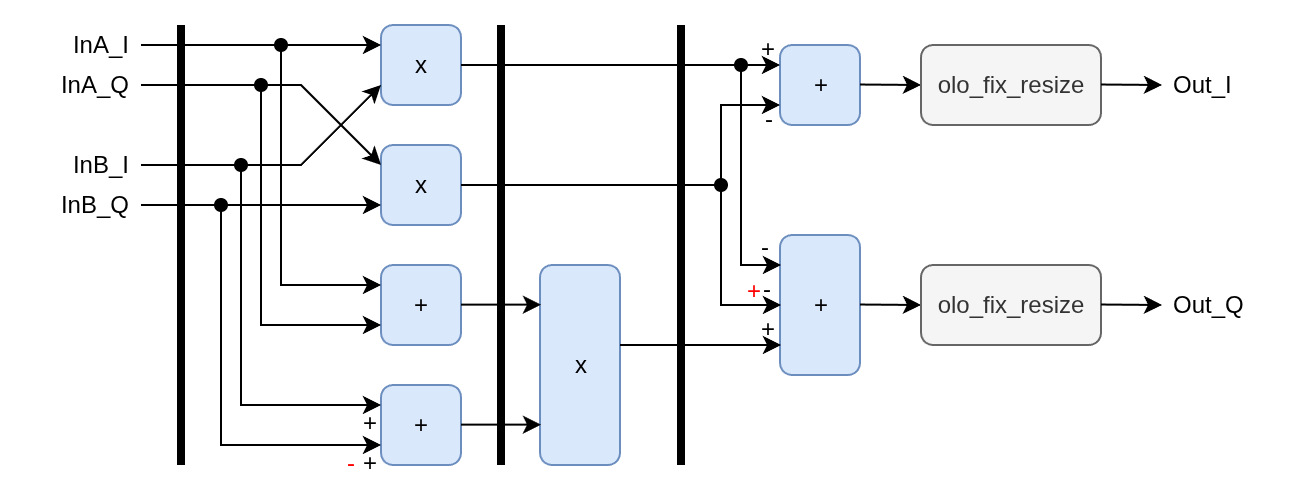

The diagram above was exported from draw.io. Its source (the exported page's mxGraphModel, read from the mxfile embedded in the PNG):
<mxGraphModel dx="1110" dy="565" grid="1" gridSize="10" guides="1" tooltips="1" connect="1" arrows="1" fold="1" page="1" pageScale="1" pageWidth="850" pageHeight="1100" math="0" shadow="0">
  <root>
    <mxCell id="0" />
    <mxCell id="1" parent="0" />
    <mxCell id="2" value="InA_I" style="text;strokeColor=none;fillColor=none;align=right;verticalAlign=middle;spacingLeft=4;spacingRight=4;overflow=hidden;points=[[0,0.5],[1,0.5]];portConstraint=eastwest;rotatable=0;whiteSpace=wrap;html=1;" vertex="1" parent="1">
      <mxGeometry x="20" y="480" width="60" height="20" as="geometry" />
    </mxCell>
    <mxCell id="3" value="x" style="rounded=1;whiteSpace=wrap;html=1;fillColor=#dae8fc;strokeColor=#6c8ebf;" vertex="1" parent="1">
      <mxGeometry x="200" y="480" width="40" height="40" as="geometry" />
    </mxCell>
    <mxCell id="4" value="x" style="rounded=1;whiteSpace=wrap;html=1;fillColor=#dae8fc;strokeColor=#6c8ebf;" vertex="1" parent="1">
      <mxGeometry x="200" y="540" width="40" height="40" as="geometry" />
    </mxCell>
    <mxCell id="5" value="InA_Q" style="text;strokeColor=none;fillColor=none;align=right;verticalAlign=middle;spacingLeft=4;spacingRight=4;overflow=hidden;points=[[0,0.5],[1,0.5]];portConstraint=eastwest;rotatable=0;whiteSpace=wrap;html=1;" vertex="1" parent="1">
      <mxGeometry x="20" y="500" width="60" height="20" as="geometry" />
    </mxCell>
    <mxCell id="6" value="InB_I" style="text;strokeColor=none;fillColor=none;align=right;verticalAlign=middle;spacingLeft=4;spacingRight=4;overflow=hidden;points=[[0,0.5],[1,0.5]];portConstraint=eastwest;rotatable=0;whiteSpace=wrap;html=1;" vertex="1" parent="1">
      <mxGeometry x="20" y="540" width="60" height="20" as="geometry" />
    </mxCell>
    <mxCell id="7" value="InB_Q" style="text;strokeColor=none;fillColor=none;align=right;verticalAlign=middle;spacingLeft=4;spacingRight=4;overflow=hidden;points=[[0,0.5],[1,0.5]];portConstraint=eastwest;rotatable=0;whiteSpace=wrap;html=1;" vertex="1" parent="1">
      <mxGeometry x="20" y="560" width="60" height="20" as="geometry" />
    </mxCell>
    <mxCell id="8" value="+" style="rounded=1;whiteSpace=wrap;html=1;fillColor=#dae8fc;strokeColor=#6c8ebf;" vertex="1" parent="1">
      <mxGeometry x="399.5" y="585" width="40" height="70" as="geometry" />
    </mxCell>
    <mxCell id="9" value="+" style="rounded=1;whiteSpace=wrap;html=1;fillColor=#dae8fc;strokeColor=#6c8ebf;" vertex="1" parent="1">
      <mxGeometry x="200" y="600" width="40" height="40" as="geometry" />
    </mxCell>
    <mxCell id="10" value="+" style="rounded=1;whiteSpace=wrap;html=1;fillColor=#dae8fc;strokeColor=#6c8ebf;" vertex="1" parent="1">
      <mxGeometry x="200" y="660" width="40" height="40" as="geometry" />
    </mxCell>
    <mxCell id="11" value="" style="endArrow=none;html=1;rounded=0;strokeWidth=4;fillColor=#f5f5f5;strokeColor=light-dark(#000000,#000000);" edge="1" parent="1">
      <mxGeometry width="50" height="50" relative="1" as="geometry">
        <mxPoint x="100" y="700" as="sourcePoint" />
        <mxPoint x="100" y="480" as="targetPoint" />
      </mxGeometry>
    </mxCell>
    <mxCell id="12" value="x" style="rounded=1;whiteSpace=wrap;html=1;fillColor=#dae8fc;strokeColor=#6c8ebf;" vertex="1" parent="1">
      <mxGeometry x="279.5" y="600" width="40" height="100" as="geometry" />
    </mxCell>
    <mxCell id="13" value="+" style="rounded=1;whiteSpace=wrap;html=1;fillColor=#dae8fc;strokeColor=#6c8ebf;" vertex="1" parent="1">
      <mxGeometry x="399.5" y="490" width="40" height="40" as="geometry" />
    </mxCell>
    <mxCell id="14" value="" style="endArrow=none;html=1;rounded=0;strokeWidth=4;fillColor=#f5f5f5;strokeColor=light-dark(#000000,#000000);" edge="1" parent="1">
      <mxGeometry width="50" height="50" relative="1" as="geometry">
        <mxPoint x="260" y="700" as="sourcePoint" />
        <mxPoint x="260" y="480" as="targetPoint" />
      </mxGeometry>
    </mxCell>
    <mxCell id="15" value="" style="endArrow=none;html=1;rounded=0;strokeWidth=4;fillColor=#f5f5f5;strokeColor=light-dark(#000000,#000000);" edge="1" parent="1">
      <mxGeometry width="50" height="50" relative="1" as="geometry">
        <mxPoint x="350" y="700" as="sourcePoint" />
        <mxPoint x="350" y="480" as="targetPoint" />
      </mxGeometry>
    </mxCell>
    <mxCell id="16" value="" style="endArrow=classic;html=1;rounded=0;entryX=0;entryY=0.25;entryDx=0;entryDy=0;exitX=1;exitY=0.5;exitDx=0;exitDy=0;" edge="1" source="2" target="3" parent="1">
      <mxGeometry width="50" height="50" relative="1" as="geometry">
        <mxPoint x="120" y="490" as="sourcePoint" />
        <mxPoint x="170" y="440" as="targetPoint" />
      </mxGeometry>
    </mxCell>
    <mxCell id="17" value="" style="endArrow=classic;html=1;rounded=0;entryX=0;entryY=0.25;entryDx=0;entryDy=0;exitX=1;exitY=0.5;exitDx=0;exitDy=0;" edge="1" source="5" target="4" parent="1">
      <mxGeometry width="50" height="50" relative="1" as="geometry">
        <mxPoint x="120" y="509.8" as="sourcePoint" />
        <mxPoint x="200" y="509.8" as="targetPoint" />
        <Array as="points">
          <mxPoint x="160" y="510" />
          <mxPoint x="190" y="540" />
        </Array>
      </mxGeometry>
    </mxCell>
    <mxCell id="18" value="" style="endArrow=classic;html=1;rounded=0;entryX=0;entryY=0.75;entryDx=0;entryDy=0;exitX=1;exitY=0.5;exitDx=0;exitDy=0;" edge="1" source="6" target="3" parent="1">
      <mxGeometry width="50" height="50" relative="1" as="geometry">
        <mxPoint x="120" y="550" as="sourcePoint" />
        <mxPoint x="170" y="500" as="targetPoint" />
        <Array as="points">
          <mxPoint x="160" y="550" />
        </Array>
      </mxGeometry>
    </mxCell>
    <mxCell id="19" value="" style="endArrow=classic;html=1;rounded=0;entryX=0;entryY=0.75;entryDx=0;entryDy=0;exitX=1;exitY=0.5;exitDx=0;exitDy=0;" edge="1" source="7" target="4" parent="1">
      <mxGeometry width="50" height="50" relative="1" as="geometry">
        <mxPoint x="120" y="570" as="sourcePoint" />
        <mxPoint x="170" y="520" as="targetPoint" />
      </mxGeometry>
    </mxCell>
    <mxCell id="20" value="" style="endArrow=classic;html=1;rounded=0;entryX=0;entryY=0.25;entryDx=0;entryDy=0;startArrow=oval;startFill=1;" edge="1" target="9" parent="1">
      <mxGeometry width="50" height="50" relative="1" as="geometry">
        <mxPoint x="150" y="490" as="sourcePoint" />
        <mxPoint x="180" y="610" as="targetPoint" />
        <Array as="points">
          <mxPoint x="150" y="610" />
        </Array>
      </mxGeometry>
    </mxCell>
    <mxCell id="21" value="" style="endArrow=classic;html=1;rounded=0;entryX=0;entryY=0.75;entryDx=0;entryDy=0;startArrow=oval;startFill=1;" edge="1" target="9" parent="1">
      <mxGeometry width="50" height="50" relative="1" as="geometry">
        <mxPoint x="140" y="510" as="sourcePoint" />
        <mxPoint x="180" y="630" as="targetPoint" />
        <Array as="points">
          <mxPoint x="140" y="630" />
        </Array>
      </mxGeometry>
    </mxCell>
    <mxCell id="22" value="" style="endArrow=classic;html=1;rounded=0;entryX=0;entryY=0.25;entryDx=0;entryDy=0;startArrow=oval;startFill=1;" edge="1" target="10" parent="1">
      <mxGeometry width="50" height="50" relative="1" as="geometry">
        <mxPoint x="130" y="550" as="sourcePoint" />
        <mxPoint x="180" y="670" as="targetPoint" />
        <Array as="points">
          <mxPoint x="130" y="670" />
        </Array>
      </mxGeometry>
    </mxCell>
    <mxCell id="23" value="" style="endArrow=classic;html=1;rounded=0;entryX=0;entryY=0.75;entryDx=0;entryDy=0;startArrow=oval;startFill=1;" edge="1" target="10" parent="1">
      <mxGeometry width="50" height="50" relative="1" as="geometry">
        <mxPoint x="120" y="570" as="sourcePoint" />
        <mxPoint x="180" y="690" as="targetPoint" />
        <Array as="points">
          <mxPoint x="120" y="690" />
        </Array>
      </mxGeometry>
    </mxCell>
    <mxCell id="24" value="" style="endArrow=classic;html=1;rounded=0;entryX=0;entryY=0.25;entryDx=0;entryDy=0;" edge="1" target="13" parent="1">
      <mxGeometry width="50" height="50" relative="1" as="geometry">
        <mxPoint x="240" y="500" as="sourcePoint" />
        <mxPoint x="290" y="450" as="targetPoint" />
        <Array as="points">
          <mxPoint x="370" y="500" />
        </Array>
      </mxGeometry>
    </mxCell>
    <mxCell id="25" value="" style="endArrow=classic;html=1;rounded=0;entryX=0;entryY=0.75;entryDx=0;entryDy=0;" edge="1" target="13" parent="1">
      <mxGeometry width="50" height="50" relative="1" as="geometry">
        <mxPoint x="240" y="560" as="sourcePoint" />
        <mxPoint x="290" y="510" as="targetPoint" />
        <Array as="points">
          <mxPoint x="370" y="560" />
          <mxPoint x="370" y="520" />
        </Array>
      </mxGeometry>
    </mxCell>
    <mxCell id="26" value="-" style="text;strokeColor=none;fillColor=none;align=right;verticalAlign=middle;spacingLeft=4;spacingRight=4;overflow=hidden;points=[[0,0.5],[1,0.5]];portConstraint=eastwest;rotatable=0;whiteSpace=wrap;html=1;" vertex="1" parent="1">
      <mxGeometry x="382" y="517" width="20" height="20" as="geometry" />
    </mxCell>
    <mxCell id="27" value="+" style="text;strokeColor=none;fillColor=none;align=right;verticalAlign=middle;spacingLeft=4;spacingRight=4;overflow=hidden;points=[[0,0.5],[1,0.5]];portConstraint=eastwest;rotatable=0;whiteSpace=wrap;html=1;" vertex="1" parent="1">
      <mxGeometry x="383" y="482" width="20" height="20" as="geometry" />
    </mxCell>
    <mxCell id="28" value="" style="endArrow=classic;html=1;rounded=0;" edge="1" parent="1">
      <mxGeometry width="50" height="50" relative="1" as="geometry">
        <mxPoint x="240" y="619.8" as="sourcePoint" />
        <mxPoint x="280" y="619.8" as="targetPoint" />
      </mxGeometry>
    </mxCell>
    <mxCell id="29" value="" style="endArrow=classic;html=1;rounded=0;" edge="1" parent="1">
      <mxGeometry width="50" height="50" relative="1" as="geometry">
        <mxPoint x="240" y="679.8" as="sourcePoint" />
        <mxPoint x="280" y="679.8" as="targetPoint" />
      </mxGeometry>
    </mxCell>
    <mxCell id="30" value="" style="endArrow=classic;html=1;rounded=0;" edge="1" parent="1">
      <mxGeometry width="50" height="50" relative="1" as="geometry">
        <mxPoint x="319.5" y="640" as="sourcePoint" />
        <mxPoint x="400" y="640" as="targetPoint" />
      </mxGeometry>
    </mxCell>
    <mxCell id="31" value="" style="endArrow=classic;html=1;rounded=0;startArrow=oval;startFill=1;" edge="1" parent="1">
      <mxGeometry width="50" height="50" relative="1" as="geometry">
        <mxPoint x="370" y="560" as="sourcePoint" />
        <mxPoint x="400" y="620" as="targetPoint" />
        <Array as="points">
          <mxPoint x="370" y="620" />
        </Array>
      </mxGeometry>
    </mxCell>
    <mxCell id="32" value="" style="endArrow=classic;html=1;rounded=0;startArrow=oval;startFill=1;" edge="1" parent="1">
      <mxGeometry width="50" height="50" relative="1" as="geometry">
        <mxPoint x="380" y="500" as="sourcePoint" />
        <mxPoint x="400" y="600" as="targetPoint" />
        <Array as="points">
          <mxPoint x="380" y="560" />
          <mxPoint x="380" y="600" />
        </Array>
      </mxGeometry>
    </mxCell>
    <mxCell id="33" value="-" style="text;strokeColor=none;fillColor=none;align=right;verticalAlign=middle;spacingLeft=4;spacingRight=4;overflow=hidden;points=[[0,0.5],[1,0.5]];portConstraint=eastwest;rotatable=0;whiteSpace=wrap;html=1;" vertex="1" parent="1">
      <mxGeometry x="380" y="581" width="20" height="20" as="geometry" />
    </mxCell>
    <mxCell id="34" value="-" style="text;strokeColor=none;fillColor=none;align=right;verticalAlign=middle;spacingLeft=4;spacingRight=4;overflow=hidden;points=[[0,0.5],[1,0.5]];portConstraint=eastwest;rotatable=0;whiteSpace=wrap;html=1;" vertex="1" parent="1">
      <mxGeometry x="381" y="602" width="20" height="20" as="geometry" />
    </mxCell>
    <mxCell id="35" value="+" style="text;strokeColor=none;fillColor=none;align=right;verticalAlign=middle;spacingLeft=4;spacingRight=4;overflow=hidden;points=[[0,0.5],[1,0.5]];portConstraint=eastwest;rotatable=0;whiteSpace=wrap;html=1;" vertex="1" parent="1">
      <mxGeometry x="383" y="622" width="20" height="20" as="geometry" />
    </mxCell>
    <mxCell id="36" value="" style="endArrow=classic;html=1;rounded=0;" edge="1" parent="1">
      <mxGeometry width="50" height="50" relative="1" as="geometry">
        <mxPoint x="439.5" y="619.76" as="sourcePoint" />
        <mxPoint x="470" y="620" as="targetPoint" />
      </mxGeometry>
    </mxCell>
    <mxCell id="37" value="" style="endArrow=classic;html=1;rounded=0;" edge="1" parent="1">
      <mxGeometry width="50" height="50" relative="1" as="geometry">
        <mxPoint x="439.5" y="509.76" as="sourcePoint" />
        <mxPoint x="470" y="510" as="targetPoint" />
      </mxGeometry>
    </mxCell>
    <mxCell id="38" value="olo_fix_resize" style="rounded=1;whiteSpace=wrap;html=1;fillColor=#f5f5f5;fontColor=#333333;strokeColor=#666666;" vertex="1" parent="1">
      <mxGeometry x="470" y="600" width="90" height="40" as="geometry" />
    </mxCell>
    <mxCell id="39" value="" style="endArrow=classic;html=1;rounded=0;" edge="1" parent="1">
      <mxGeometry width="50" height="50" relative="1" as="geometry">
        <mxPoint x="560" y="619.76" as="sourcePoint" />
        <mxPoint x="590.5" y="620" as="targetPoint" />
      </mxGeometry>
    </mxCell>
    <mxCell id="40" value="olo_fix_resize" style="rounded=1;whiteSpace=wrap;html=1;fillColor=#f5f5f5;fontColor=#333333;strokeColor=#666666;" vertex="1" parent="1">
      <mxGeometry x="470" y="490" width="90" height="40" as="geometry" />
    </mxCell>
    <mxCell id="41" value="" style="endArrow=classic;html=1;rounded=0;" edge="1" parent="1">
      <mxGeometry width="50" height="50" relative="1" as="geometry">
        <mxPoint x="560" y="509.76" as="sourcePoint" />
        <mxPoint x="590.5" y="510" as="targetPoint" />
      </mxGeometry>
    </mxCell>
    <mxCell id="42" value="Out_I" style="text;strokeColor=none;fillColor=none;align=left;verticalAlign=middle;spacingLeft=4;spacingRight=4;overflow=hidden;points=[[0,0.5],[1,0.5]];portConstraint=eastwest;rotatable=0;whiteSpace=wrap;html=1;" vertex="1" parent="1">
      <mxGeometry x="590" y="500" width="60" height="20" as="geometry" />
    </mxCell>
    <mxCell id="43" value="Out_Q" style="text;strokeColor=none;fillColor=none;align=left;verticalAlign=middle;spacingLeft=4;spacingRight=4;overflow=hidden;points=[[0,0.5],[1,0.5]];portConstraint=eastwest;rotatable=0;whiteSpace=wrap;html=1;" vertex="1" parent="1">
      <mxGeometry x="590" y="610" width="60" height="20" as="geometry" />
    </mxCell>
    <mxCell id="44" value="+" style="text;strokeColor=none;fillColor=none;align=right;verticalAlign=middle;spacingLeft=4;spacingRight=4;overflow=hidden;points=[[0,0.5],[1,0.5]];portConstraint=eastwest;rotatable=0;whiteSpace=wrap;html=1;" vertex="1" parent="1">
      <mxGeometry x="184" y="689" width="20" height="20" as="geometry" />
    </mxCell>
    <mxCell id="45" value="-" style="text;strokeColor=none;fillColor=none;align=right;verticalAlign=middle;spacingLeft=4;spacingRight=4;overflow=hidden;points=[[0,0.5],[1,0.5]];portConstraint=eastwest;rotatable=0;whiteSpace=wrap;html=1;fontColor=#FF0000;" vertex="1" parent="1">
      <mxGeometry x="173" y="689" width="20" height="20" as="geometry" />
    </mxCell>
    <mxCell id="46" value="+" style="text;strokeColor=none;fillColor=none;align=right;verticalAlign=middle;spacingLeft=4;spacingRight=4;overflow=hidden;points=[[0,0.5],[1,0.5]];portConstraint=eastwest;rotatable=0;whiteSpace=wrap;html=1;" vertex="1" parent="1">
      <mxGeometry x="184" y="669" width="20" height="20" as="geometry" />
    </mxCell>
    <mxCell id="47" value="+" style="text;strokeColor=none;fillColor=none;align=right;verticalAlign=middle;spacingLeft=4;spacingRight=4;overflow=hidden;points=[[0,0.5],[1,0.5]];portConstraint=eastwest;rotatable=0;whiteSpace=wrap;html=1;fontColor=#FF0000;" vertex="1" parent="1">
      <mxGeometry x="375.5" y="603" width="20" height="20" as="geometry" />
    </mxCell>
  </root>
</mxGraphModel>